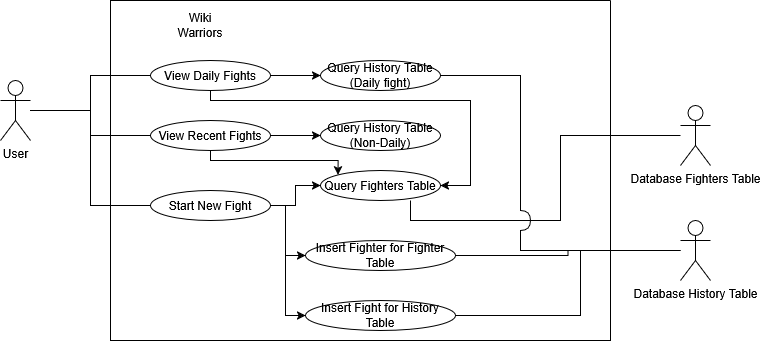

The diagram above was exported from draw.io. Its source (the exported page's mxGraphModel, read from the mxfile embedded in the PNG):
<mxGraphModel dx="827" dy="412" grid="1" gridSize="10" guides="1" tooltips="1" connect="1" arrows="1" fold="1" page="1" pageScale="1" pageWidth="827" pageHeight="1169" math="0" shadow="0">
  <root>
    <mxCell id="0" />
    <mxCell id="1" parent="0" />
    <mxCell id="_5flFGtDGFkjcgJnB-oo-13" edge="1" parent="1" source="_5flFGtDGFkjcgJnB-oo-1" style="edgeStyle=orthogonalEdgeStyle;rounded=0;orthogonalLoop=1;jettySize=auto;html=1;entryX=0;entryY=0.5;entryDx=0;entryDy=0;endArrow=none;endFill=0;" target="_5flFGtDGFkjcgJnB-oo-9">
      <mxGeometry relative="1" as="geometry" />
    </mxCell>
    <mxCell id="_5flFGtDGFkjcgJnB-oo-14" edge="1" parent="1" source="_5flFGtDGFkjcgJnB-oo-1" style="edgeStyle=orthogonalEdgeStyle;rounded=0;orthogonalLoop=1;jettySize=auto;html=1;entryX=0;entryY=0.5;entryDx=0;entryDy=0;endArrow=none;endFill=0;" target="_5flFGtDGFkjcgJnB-oo-10">
      <mxGeometry relative="1" as="geometry" />
    </mxCell>
    <mxCell id="_5flFGtDGFkjcgJnB-oo-15" edge="1" parent="1" source="_5flFGtDGFkjcgJnB-oo-1" style="edgeStyle=orthogonalEdgeStyle;rounded=0;orthogonalLoop=1;jettySize=auto;html=1;entryX=0;entryY=0.5;entryDx=0;entryDy=0;endArrow=none;endFill=0;" target="_5flFGtDGFkjcgJnB-oo-11">
      <mxGeometry relative="1" as="geometry" />
    </mxCell>
    <mxCell id="_5flFGtDGFkjcgJnB-oo-1" parent="1" style="shape=umlActor;verticalLabelPosition=bottom;verticalAlign=top;html=1;outlineConnect=0;" value="User" vertex="1">
      <mxGeometry height="60" width="30" x="40" y="140" as="geometry" />
    </mxCell>
    <mxCell id="_5flFGtDGFkjcgJnB-oo-4" parent="1" style="swimlane;startSize=0;" value="" vertex="1">
      <mxGeometry height="340" width="500" x="150" y="60" as="geometry" />
    </mxCell>
    <mxCell id="_5flFGtDGFkjcgJnB-oo-5" parent="_5flFGtDGFkjcgJnB-oo-4" style="text;html=1;whiteSpace=wrap;strokeColor=none;fillColor=none;align=center;verticalAlign=middle;rounded=0;" value="Wiki Warriors" vertex="1">
      <mxGeometry height="10" width="60" x="60" y="20" as="geometry" />
    </mxCell>
    <mxCell id="_5flFGtDGFkjcgJnB-oo-33" edge="1" parent="_5flFGtDGFkjcgJnB-oo-4" source="_5flFGtDGFkjcgJnB-oo-9" style="edgeStyle=orthogonalEdgeStyle;rounded=0;orthogonalLoop=1;jettySize=auto;html=1;entryX=0;entryY=0.5;entryDx=0;entryDy=0;" target="_5flFGtDGFkjcgJnB-oo-29">
      <mxGeometry relative="1" as="geometry" />
    </mxCell>
    <mxCell id="_5flFGtDGFkjcgJnB-oo-37" edge="1" parent="_5flFGtDGFkjcgJnB-oo-4" source="_5flFGtDGFkjcgJnB-oo-9" style="edgeStyle=orthogonalEdgeStyle;rounded=0;orthogonalLoop=1;jettySize=auto;html=1;" target="_5flFGtDGFkjcgJnB-oo-19">
      <mxGeometry relative="1" as="geometry">
        <Array as="points">
          <mxPoint x="100" y="100" />
          <mxPoint x="360" y="100" />
          <mxPoint x="360" y="185" />
        </Array>
      </mxGeometry>
    </mxCell>
    <mxCell id="_5flFGtDGFkjcgJnB-oo-9" parent="_5flFGtDGFkjcgJnB-oo-4" style="ellipse;whiteSpace=wrap;html=1;" value="View Daily Fights" vertex="1">
      <mxGeometry height="30" width="120" x="40" y="60" as="geometry" />
    </mxCell>
    <mxCell id="_5flFGtDGFkjcgJnB-oo-34" edge="1" parent="_5flFGtDGFkjcgJnB-oo-4" source="_5flFGtDGFkjcgJnB-oo-10" style="edgeStyle=orthogonalEdgeStyle;rounded=0;orthogonalLoop=1;jettySize=auto;html=1;entryX=0;entryY=0.5;entryDx=0;entryDy=0;" target="_5flFGtDGFkjcgJnB-oo-18">
      <mxGeometry relative="1" as="geometry" />
    </mxCell>
    <mxCell id="_5flFGtDGFkjcgJnB-oo-36" edge="1" parent="_5flFGtDGFkjcgJnB-oo-4" source="_5flFGtDGFkjcgJnB-oo-10" style="edgeStyle=orthogonalEdgeStyle;rounded=0;orthogonalLoop=1;jettySize=auto;html=1;entryX=0;entryY=0;entryDx=0;entryDy=0;" target="_5flFGtDGFkjcgJnB-oo-19">
      <mxGeometry relative="1" as="geometry">
        <Array as="points">
          <mxPoint x="100" y="160" />
          <mxPoint x="228" y="160" />
        </Array>
      </mxGeometry>
    </mxCell>
    <mxCell id="_5flFGtDGFkjcgJnB-oo-10" parent="_5flFGtDGFkjcgJnB-oo-4" style="ellipse;whiteSpace=wrap;html=1;" value="View Recent Fights" vertex="1">
      <mxGeometry height="30" width="120" x="40" y="120" as="geometry" />
    </mxCell>
    <mxCell id="_5flFGtDGFkjcgJnB-oo-30" edge="1" parent="_5flFGtDGFkjcgJnB-oo-4" source="_5flFGtDGFkjcgJnB-oo-11" style="edgeStyle=orthogonalEdgeStyle;rounded=0;orthogonalLoop=1;jettySize=auto;html=1;entryX=0;entryY=0.5;entryDx=0;entryDy=0;" target="_5flFGtDGFkjcgJnB-oo-19">
      <mxGeometry relative="1" as="geometry" />
    </mxCell>
    <mxCell id="_5flFGtDGFkjcgJnB-oo-31" edge="1" parent="_5flFGtDGFkjcgJnB-oo-4" source="_5flFGtDGFkjcgJnB-oo-11" style="edgeStyle=orthogonalEdgeStyle;rounded=0;orthogonalLoop=1;jettySize=auto;html=1;entryX=0;entryY=0.5;entryDx=0;entryDy=0;" target="_5flFGtDGFkjcgJnB-oo-16">
      <mxGeometry relative="1" as="geometry">
        <Array as="points">
          <mxPoint x="175" y="205" />
          <mxPoint x="175" y="255" />
        </Array>
      </mxGeometry>
    </mxCell>
    <mxCell id="_5flFGtDGFkjcgJnB-oo-32" edge="1" parent="_5flFGtDGFkjcgJnB-oo-4" source="_5flFGtDGFkjcgJnB-oo-11" style="edgeStyle=orthogonalEdgeStyle;rounded=0;orthogonalLoop=1;jettySize=auto;html=1;entryX=0;entryY=0.5;entryDx=0;entryDy=0;" target="_5flFGtDGFkjcgJnB-oo-17">
      <mxGeometry relative="1" as="geometry">
        <Array as="points">
          <mxPoint x="175" y="205" />
          <mxPoint x="175" y="315" />
        </Array>
      </mxGeometry>
    </mxCell>
    <mxCell id="_5flFGtDGFkjcgJnB-oo-11" parent="_5flFGtDGFkjcgJnB-oo-4" style="ellipse;whiteSpace=wrap;html=1;" value="Start New Fight" vertex="1">
      <mxGeometry height="30" width="120" x="40" y="190" as="geometry" />
    </mxCell>
    <mxCell id="_5flFGtDGFkjcgJnB-oo-16" parent="_5flFGtDGFkjcgJnB-oo-4" style="ellipse;whiteSpace=wrap;html=1;" value="Insert Fighter for Fighter Table" vertex="1">
      <mxGeometry height="30" width="150" x="195" y="240" as="geometry" />
    </mxCell>
    <mxCell id="_5flFGtDGFkjcgJnB-oo-53" edge="1" parent="_5flFGtDGFkjcgJnB-oo-4" source="_5flFGtDGFkjcgJnB-oo-17" style="edgeStyle=orthogonalEdgeStyle;rounded=0;orthogonalLoop=1;jettySize=auto;html=1;endArrow=none;endFill=0;">
      <mxGeometry relative="1" as="geometry">
        <mxPoint x="470" y="250" as="targetPoint" />
      </mxGeometry>
    </mxCell>
    <mxCell id="_5flFGtDGFkjcgJnB-oo-17" parent="_5flFGtDGFkjcgJnB-oo-4" style="ellipse;whiteSpace=wrap;html=1;" value="Insert Fight for History Table" vertex="1">
      <mxGeometry height="30" width="150" x="195" y="300" as="geometry" />
    </mxCell>
    <mxCell id="_5flFGtDGFkjcgJnB-oo-18" parent="_5flFGtDGFkjcgJnB-oo-4" style="ellipse;whiteSpace=wrap;html=1;" value="Query History Table (Non-Daily)" vertex="1">
      <mxGeometry height="30" width="120" x="210" y="120" as="geometry" />
    </mxCell>
    <mxCell id="_5flFGtDGFkjcgJnB-oo-19" parent="_5flFGtDGFkjcgJnB-oo-4" style="ellipse;whiteSpace=wrap;html=1;" value="Query Fighters Table" vertex="1">
      <mxGeometry height="30" width="120" x="210" y="170" as="geometry" />
    </mxCell>
    <mxCell id="_5flFGtDGFkjcgJnB-oo-48" edge="1" parent="_5flFGtDGFkjcgJnB-oo-4" source="_5flFGtDGFkjcgJnB-oo-29" style="edgeStyle=orthogonalEdgeStyle;rounded=0;orthogonalLoop=1;jettySize=auto;html=1;endArrow=none;endFill=0;">
      <mxGeometry relative="1" as="geometry">
        <mxPoint x="410" y="210" as="targetPoint" />
      </mxGeometry>
    </mxCell>
    <mxCell id="_5flFGtDGFkjcgJnB-oo-29" parent="_5flFGtDGFkjcgJnB-oo-4" style="ellipse;whiteSpace=wrap;html=1;" value="&lt;div&gt;Query History Table&lt;/div&gt;&lt;div&gt;(Daily fight)&lt;/div&gt;" vertex="1">
      <mxGeometry height="30" width="120" x="210" y="60" as="geometry" />
    </mxCell>
    <mxCell id="_5flFGtDGFkjcgJnB-oo-49" parent="_5flFGtDGFkjcgJnB-oo-4" style="shape=requiredInterface;html=1;verticalLabelPosition=bottom;sketch=0;" value="" vertex="1">
      <mxGeometry height="20" width="10" x="410" y="210" as="geometry" />
    </mxCell>
    <mxCell id="_5flFGtDGFkjcgJnB-oo-38" parent="1" style="shape=umlActor;verticalLabelPosition=bottom;verticalAlign=top;html=1;outlineConnect=0;" value="Database Fighters Table" vertex="1">
      <mxGeometry height="60" width="30" x="720" y="165" as="geometry" />
    </mxCell>
    <mxCell id="_5flFGtDGFkjcgJnB-oo-47" edge="1" parent="1" source="_5flFGtDGFkjcgJnB-oo-40" style="edgeStyle=orthogonalEdgeStyle;rounded=0;orthogonalLoop=1;jettySize=auto;html=1;endArrow=none;endFill=0;">
      <mxGeometry relative="1" as="geometry">
        <Array as="points">
          <mxPoint x="560" y="310" />
        </Array>
        <mxPoint x="560" y="290" as="targetPoint" />
      </mxGeometry>
    </mxCell>
    <mxCell id="_5flFGtDGFkjcgJnB-oo-40" parent="1" style="shape=umlActor;verticalLabelPosition=bottom;verticalAlign=top;html=1;outlineConnect=0;" value="Database History Table" vertex="1">
      <mxGeometry height="60" width="30" x="720" y="280" as="geometry" />
    </mxCell>
    <mxCell id="_5flFGtDGFkjcgJnB-oo-43" edge="1" parent="1" source="_5flFGtDGFkjcgJnB-oo-38" style="edgeStyle=orthogonalEdgeStyle;rounded=0;orthogonalLoop=1;jettySize=auto;html=1;entryX=0.75;entryY=1;entryDx=0;entryDy=0;entryPerimeter=0;endArrow=none;endFill=0;" target="_5flFGtDGFkjcgJnB-oo-19">
      <mxGeometry relative="1" as="geometry" />
    </mxCell>
    <mxCell id="_5flFGtDGFkjcgJnB-oo-51" edge="1" parent="1" source="_5flFGtDGFkjcgJnB-oo-16" style="edgeStyle=orthogonalEdgeStyle;rounded=0;orthogonalLoop=1;jettySize=auto;html=1;endArrow=none;endFill=0;" target="_5flFGtDGFkjcgJnB-oo-40">
      <mxGeometry relative="1" as="geometry" />
    </mxCell>
  </root>
</mxGraphModel>